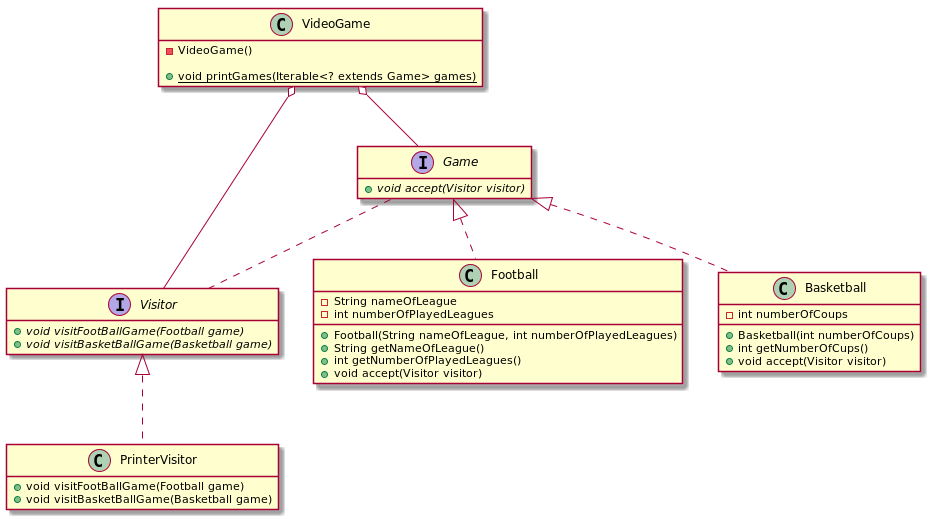

The diagram above was rendered by PlantUML. Its source (embedded in the PNG):
@startuml
interface Visitor {
    + {abstract} void visitFootBallGame(Football game)
    + {abstract} void visitBasketBallGame(Basketball game)
}

class PrinterVisitor implements Visitor {
    + void visitFootBallGame(Football game)
    + void visitBasketBallGame(Basketball game)
}

interface Game {
    + {abstract} void accept(Visitor visitor)
}
Game .. Visitor

class Football implements Game {
    - String nameOfLeague
    - int numberOfPlayedLeagues

    + Football(String nameOfLeague, int numberOfPlayedLeagues)
    + String getNameOfLeague()
    + int getNumberOfPlayedLeagues()
    + void accept(Visitor visitor)
}

class Basketball implements Game {
    - int numberOfCoups

    + Basketball(int numberOfCoups)
    + int getNumberOfCups()
    + void accept(Visitor visitor)
}

class VideoGame {
    - VideoGame()

    + {static} void printGames(Iterable<? extends Game> games)
}

VideoGame o-- Game
VideoGame o-- Visitor

hide empty members
@enduml